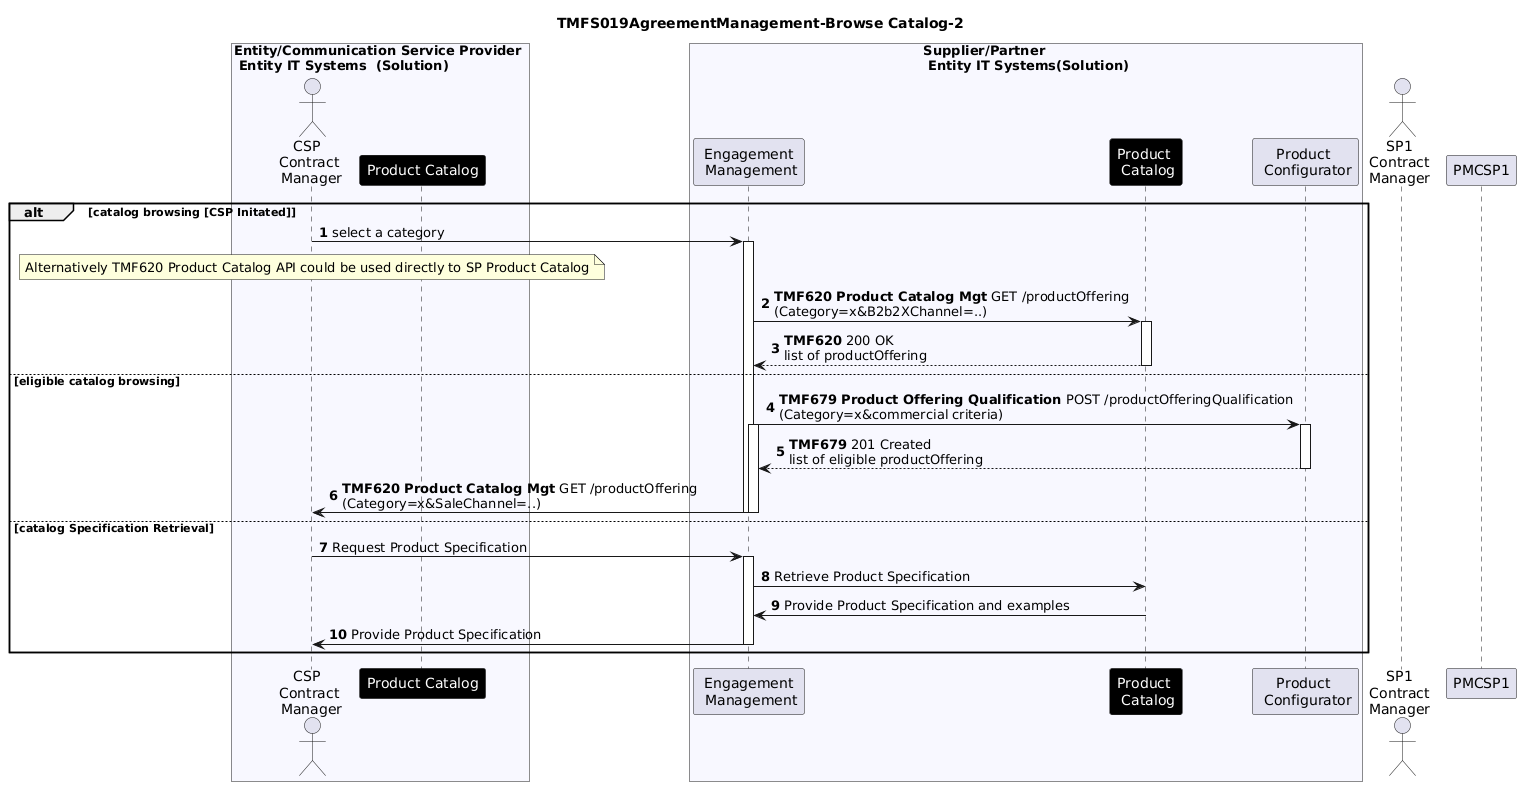

The diagram above was rendered by PlantUML. Its source (embedded in the PNG):
@startuml TMFS019 Browse Catalog
title TMFS019AgreementManagement-Browse Catalog-2
skinparam ParticipantFontColor automatic
autonumber
box "Entity/Communication Service Provider \n Entity IT Systems  (Solution)" #GhostWhite
actor "CSP \n Contract \n Manager" as CSP
'participant "AgreementCatalog\nComponent" as ACCCSP1 #Purple
'Participant "AgreementInventory\nComponent" as AICCSP1 #Purple
participant "Product Catalog" as PCCSP1 #Black
'participant "Party \nManagement" as PMCSP1 #Red
'participant "Agreement \nManager \nComponent" as AMCSP1 #Orchid
'Participant "Engagement\nManagement" as EMCSP
end box
box "Supplier/Partner \n Entity IT Systems(Solution)" #GhostWhite
participant "Engagement\n Management" as EMSP1
'participant "AgreementCatalog\nComponent" as ACCSP1 #Purple
'Participant "AgreementInventory\nComponent" as AICSP1 #Purple
participant "Product \n Catalog" as PCSP1 #Black
Participant "Product \n Configurator" as ProductConfigurator
'participant "Party \nManagement" as PMSP1 #Red
'participant "Agreement\nManager\nComponent" as AMSP1 #Orchid
end box
actor "SP1\nContract\nManager" as SP
'Flows
'CSP ⇒ PCSP1 : TMF 620 Product Catalog GET /catalog_type \n (Param 1, param 2)
'PCSP1 -> CSP : TMF 620 Product Catalog
'Group Browse Catalog [CSP Initated]
alt catalog browsing [CSP Initated]
CSP -> EMSP1 : select a category
note over CSP: Alternatively TMF620 Product Catalog API could be used directly to SP Product Catalog
activate EMSP1
EMSP1 -> PCSP1 :  **TMF620 Product Catalog Mgt** GET /productOffering\n(Category=x&B2b2XChannel=..)
activate PCSP1
PCSP1 --> EMSP1 : **TMF620** 200 OK\nlist of productOffering
deactivate PCSP1
'check eligible product for B2B2X agreement
else eligible catalog browsing
EMSP1 -> ProductConfigurator : **TMF679 Product Offering Qualification** POST /productOfferingQualification\n(Category=x&commercial criteria)
activate ProductConfigurator
activate EMSP1
ProductConfigurator --> EMSP1: **TMF679** 201 Created\nlist of eligible productOffering
deactivate ProductConfigurator
EMSP1 -> CSP : **TMF620 Product Catalog Mgt** GET /productOffering\n(Category=x&SaleChannel=..)
deactivate EMSP1
deactivate PMCSP1
deactivate EMSP1
'Product Catalog Specification Retrival
else catalog Specification Retrieval
CSP -> EMSP1 : Request Product Specification
activate EMSP1
EMSP1 -> PCSP1 : Retrieve Product Specification
PCSP1 -> EMSP1 : Provide Product Specification and examples
EMSP1 -> CSP : Provide Product Specification
deactivate EMSP1
end
@enduml